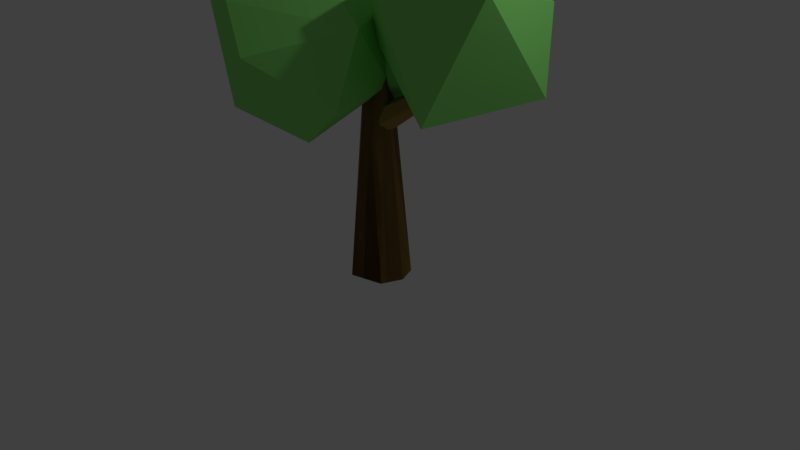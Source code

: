 # Source: Tree1.blend  (saved by Blender 2.78.0; exported with 4.5.12 LTS)
import bpy
from mathutils import Matrix  # noqa: F401  (used for matrix-valued properties, if any)

bpy.ops.wm.read_factory_settings(use_empty=True)
scene = bpy.context.scene
scene.name = 'Scene'

# ---- collections
col_collection_1 = bpy.data.collections.new('Collection 1'); scene.collection.children.link(col_collection_1)

# ---- materials (node trees are filled in below, after node groups)
mat_material_001 = bpy.data.materials.new('Material.001')
mat_material_001.alpha_threshold = 0.0
mat_material_001.use_transparent_shadow = False
mat_material_001.diffuse_color = (0.2693, 0.8, 0.1814, 1.0)
mat_material_001.roughness = 0.5
mat_material_001.specular_intensity = 0.0
mat_material_002 = bpy.data.materials.new('Material.002')
mat_material_002.alpha_threshold = 0.0
mat_material_002.use_transparent_shadow = False
mat_material_002.diffuse_color = (0.3757, 0.2241, 0.06824, 1.0)
mat_material_002.roughness = 0.5
mat_material_002.specular_intensity = 0.0
mat_material = bpy.data.materials.new('Material')
mat_material.alpha_threshold = 0.0
mat_material.use_transparent_shadow = False
mat_material.roughness = 0.5
mat_material.line_color = (0.0, 0.0, 0.0, 1.0)

# ---- material node trees

# ---- world
world_world = bpy.data.worlds.new('World'); scene.world = world_world
world_world.color = (0.05088, 0.05088, 0.05088)
world_world.use_sun_shadow = False
world_world.sun_shadow_jitter_overblur = 0.0
world_world.cycles.sampling_method = 'MANUAL'

# ---- cameras
cam_camera = bpy.data.cameras.new('Camera')
cam_camera.clip_end = 100.0
cam_camera.lens = 35.0
cam_camera.sensor_width = 32.0
cam_camera.sensor_height = 18.0
cam_camera.ortho_scale = 7.314
cam_camera.dof.focus_distance = 0.0
cam_camera.dof.aperture_fstop = 128.0

# ---- lights
light_lamp = bpy.data.lights.new('Lamp', 'POINT')
light_lamp.transmission_factor = 0.0
light_lamp.cutoff_distance = 30.0
light_lamp.energy = 100.0
light_lamp.shadow_buffer_clip_start = 1.001
light_lamp.shadow_soft_size = 0.1
light_lamp.shadow_maximum_resolution = 0.006
light_lamp.use_absolute_resolution = True

# ---- meshes
me_icosphere_001 = bpy.data.meshes.new('Icosphere.001')
me_icosphere_001.from_pydata([(2.321, 1.097, -0.3332), (1.228, -0.1413, 0.7555), (1.222, 1.53, -0.006473), (2.035, 1.493, 0.4828), (2.329, 0.1968, 0.789), (1.092, 0.9782, 1.047), (1.884, -0.1464, -0.4491), (1.006, 0.6393, -0.6771), (0.5661, 0.455, 0.09139), (-0.2352, 0.724, -0.7007), (0.003618, -0.8923, 0.5238), (-0.5841, 0.797, 0.361), (0.4209, 0.9511, 0.3484), (1.028, -0.1294, 0.315), (0.04381, -0.03162, 1.111), (0.1782, -0.1294, -1.061), (-0.003618, -0.8923, -0.5238), (0.8475, -0.2792, -0.5238), (-0.8503, 2.734e-08, -0.6714), (0.5274, 0.7197, -0.5238), (0.3226, -0.9928, 0.05359), (-0.8898, -0.5209, 0.3567), (-1.044, 7.493e-09, -0.05359), (0.1485, 1.993, -0.6826), (0.5483, 0.3835, 0.2934), (-0.1754, 2.061, 0.3031), (0.7577, 2.204, 0.2914), (1.322, 1.2, 0.2604), (0.4076, 1.291, 0.999), (0.5323, 1.2, -1.017), (0.3636, 0.4922, -0.5183), (1.154, 1.061, -0.5183), (-0.4225, 1.321, -0.6553), (0.8566, 1.989, -0.5183), (-0.4592, 0.837, 0.2992), (-0.6022, 1.321, -0.08178)], [], [(6, 7, 0), (0, 7, 2), (6, 1, 8), (0, 2, 3), (0, 3, 4), (1, 4, 5), (8, 1, 5), (2, 8, 5), (3, 2, 5), (4, 3, 5), (7, 8, 2), (7, 6, 8), (6, 4, 1), (4, 6, 0), (15, 18, 9), (9, 18, 11), (17, 13, 20), (16, 20, 21), (9, 11, 12), (19, 12, 13), (10, 13, 14), (21, 10, 14), (11, 21, 14), (12, 11, 14), (13, 12, 14), (22, 21, 11), (21, 20, 10), (20, 13, 10), (19, 9, 12), (11, 18, 22), (22, 18, 21), (18, 16, 21), (16, 17, 20), (17, 19, 13), (15, 9, 19), (15, 16, 18), (17, 15, 19), (15, 17, 16), (29, 32, 23), (23, 32, 25), (31, 27, 24), (30, 24, 34), (23, 25, 26), (33, 26, 27), (24, 27, 28), (34, 24, 28), (25, 34, 28), (26, 25, 28), (27, 26, 28), (35, 34, 25), (33, 23, 26), (25, 32, 35), (35, 32, 34), (32, 30, 34), (30, 31, 24), (31, 33, 27), (29, 23, 33), (29, 30, 32), (31, 29, 33), (29, 31, 30)])
me_icosphere_001.materials.append(mat_material_001)
me_icosphere_001.use_remesh_preserve_volume = False
me_icosphere_001.use_remesh_preserve_attributes = False
me_icosphere_001.use_mirror_vertex_groups = False
me_icosphere_001.update()
me_cylinder_002 = bpy.data.meshes.new('Cylinder.002')
me_cylinder_002.from_pydata([(0.1004, 0.4317, 1.758), (0.07156, 1.021, -0.9998), (0.7723, 0.6711, -0.9998), (1.012, 0.02517, -1.0), (0.7549, -0.7111, -0.9994), (0.4107, -0.139, 1.757), (-0.05366, -0.4136, 1.756), (-0.2747, -1.018, -0.9993), (-0.9703, -0.3245, -0.9998), (-0.3622, -0.1807, 1.756), (-0.8351, 0.6433, -0.9991), (-0.3743, 0.1683, 1.756), (-3.659, -1.162, -0.2361), (7.652, 7.892, -3.748), (8.887, 7.403, -3.212), (9.819, 6.104, -3.089), (10.2, 4.422, -3.383), (-2.707, -2.272, -0.04674), (-3.033, -3.035, -0.4605), (9.178, 3.376, -4.264), (7.619, 4.608, -4.757), (-3.652, -2.649, -0.6877), (6.853, 6.739, -4.535), (-4.005, -1.903, -0.6578), (-3.659, -1.162, -0.2361), (7.652, 7.892, -3.748), (8.887, 7.403, -3.212), (9.819, 6.104, -3.089), (10.2, 4.422, -3.383), (-2.707, -2.272, -0.04674), (-3.033, -3.035, -0.4605), (9.178, 3.376, -4.264), (7.619, 4.608, -4.757), (-3.652, -2.649, -0.6877), (6.853, 6.739, -4.535), (-4.005, -1.903, -0.6578)], [], [(0, 2, 1), (5, 3, 2), (5, 4, 3), (6, 7, 4), (9, 8, 7), (11, 10, 8), (11, 9, 6, 5, 0), (0, 1, 10), (0, 5, 2), (5, 6, 4), (6, 9, 7), (9, 11, 8), (11, 0, 10), (8, 10, 1, 2, 3, 4, 7), (12, 14, 13), (17, 15, 14), (17, 16, 15), (18, 19, 16), (21, 20, 19), (23, 22, 20), (23, 21, 18, 17, 12), (12, 13, 22), (12, 17, 14), (17, 18, 16), (18, 21, 19), (21, 23, 20), (23, 12, 22), (20, 22, 13, 14, 15, 16, 19), (24, 26, 25), (29, 27, 26), (29, 28, 27), (30, 31, 28), (33, 32, 31), (35, 34, 32), (35, 33, 30, 29, 24), (24, 25, 34), (24, 29, 26), (29, 30, 28), (30, 33, 31), (33, 35, 32), (35, 24, 34), (32, 34, 25, 26, 27, 28, 31)])
me_cylinder_002.materials.append(mat_material_002)
me_cylinder_002.use_remesh_preserve_volume = False
me_cylinder_002.use_remesh_preserve_attributes = False
me_cylinder_002.use_mirror_vertex_groups = False
me_cylinder_002.update()
me_cube = bpy.data.meshes.new('Cube')
me_cube.from_pydata([], [], [])
me_cube.materials.append(mat_material)
me_cube.use_remesh_preserve_volume = False
me_cube.use_remesh_preserve_attributes = False
me_cube.use_mirror_vertex_groups = False
me_cube.update()

# ---- objects
ob_icosphere_001 = bpy.data.objects.new('Icosphere.001', me_icosphere_001)
ob_cylinder_002 = bpy.data.objects.new('Cylinder.002', me_cylinder_002)
ob_cube = bpy.data.objects.new('Cube', me_cube)
ob_lamp = bpy.data.objects.new('Lamp', light_lamp)
ob_camera = bpy.data.objects.new('Camera', cam_camera)

# ---- transforms, parenting, visibility, modifiers, constraints
ob_icosphere_001.location = (-0.2715, -0.6753, 2.857)
ob_icosphere_001.scale = (1.077, 1.077, 1.077)
ob_icosphere_001.lineart.crease_threshold = 0.0
ob_cylinder_002.location = (0.6597, 0.08009, 2.146)
ob_cylinder_002.rotation_euler = (2.459, -3.954, 2.45)
ob_cylinder_002.scale = (0.168, 0.1534, 0.4136)
ob_cylinder_002.lineart.crease_threshold = 0.0
ob_cube.location = (0.0, 0.0, 0.0)
ob_cube.lock_rotations_4d = False
ob_cube.empty_display_type = 'ARROWS'
ob_cube.lineart.crease_threshold = 0.0
ob_lamp.location = (4.076, 1.005, 5.904)
ob_lamp.rotation_euler = (0.6503, 0.05522, 1.866)
ob_lamp.lock_rotations_4d = False
ob_lamp.empty_display_type = 'ARROWS'
ob_lamp.color = (0.0, 0.0, 0.0, 0.0)
ob_lamp.lineart.crease_threshold = 0.0
ob_camera.location = (7.481, -6.508, 5.344)
ob_camera.rotation_euler = (1.109, 0.0, 0.8149)
ob_camera.lock_rotations_4d = False
ob_camera.empty_display_type = 'ARROWS'
ob_camera.color = (0.0, 0.0, 0.0, 0.0)
ob_camera.display_type = 'WIRE'
ob_camera.lineart.crease_threshold = 0.0

# ---- collection membership
col_collection_1.objects.link(ob_icosphere_001)
col_collection_1.objects.link(ob_cylinder_002)
col_collection_1.objects.link(ob_cube)
col_collection_1.objects.link(ob_lamp)
col_collection_1.objects.link(ob_camera)

# ---- scene / render settings (as saved in the file)
scene.camera = ob_camera
scene.frame_start = 1; scene.frame_end = 250; scene.frame_set(1)
scene.render.engine = 'BLENDER_EEVEE_NEXT'
scene.render.resolution_percentage = 50
scene.render.dither_intensity = 0.0
scene.cycles.use_denoising = False
scene.cycles.samples = 128
scene.cycles.sampling_pattern = 'TABULATED_SOBOL'
scene.cycles.light_sampling_threshold = 0.0
scene.cycles.use_adaptive_sampling = False
scene.cycles.use_light_tree = False
scene.cycles.blur_glossy = 0.0
scene.cycles.sample_clamp_indirect = 0.0
scene.view_settings.view_transform = 'Standard'
bpy.context.view_layer.update()
